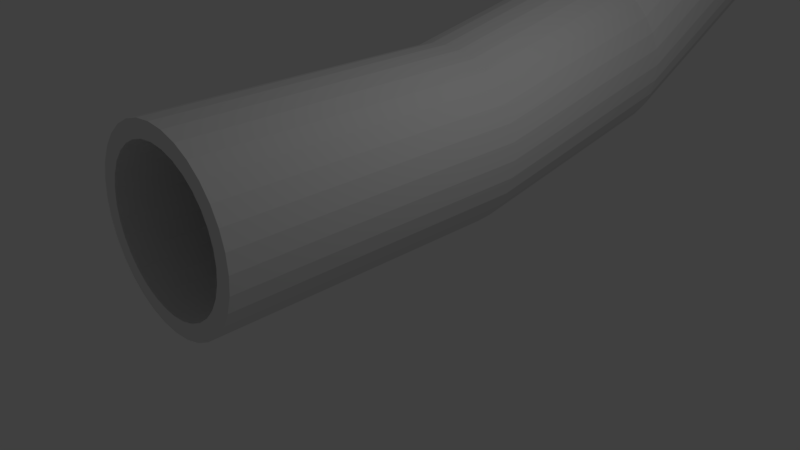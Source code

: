 # Source: RiseSewer.blend  (saved by Blender 2.78.0; exported with 4.5.12 LTS)
import bpy
from mathutils import Matrix  # noqa: F401  (used for matrix-valued properties, if any)

bpy.ops.wm.read_factory_settings(use_empty=True)
scene = bpy.context.scene
scene.name = 'Scene'

# ---- collections
col_collection_1 = bpy.data.collections.new('Collection 1'); scene.collection.children.link(col_collection_1)

# ---- world
world_world = bpy.data.worlds.new('World'); scene.world = world_world
world_world.color = (0.05088, 0.05088, 0.05088)
world_world.use_sun_shadow = False
world_world.sun_shadow_jitter_overblur = 0.0
world_world.cycles.sampling_method = 'MANUAL'

# ---- cameras
cam_camera = bpy.data.cameras.new('Camera')
cam_camera.clip_end = 100.0
cam_camera.lens = 35.0
cam_camera.sensor_width = 32.0
cam_camera.sensor_height = 18.0
cam_camera.ortho_scale = 7.314
cam_camera.dof.focus_distance = 0.0
cam_camera.dof.aperture_fstop = 128.0

# ---- lights
light_lamp = bpy.data.lights.new('Lamp', 'POINT')
light_lamp.transmission_factor = 0.0
light_lamp.cutoff_distance = 30.0
light_lamp.energy = 100.0
light_lamp.shadow_buffer_clip_start = 1.001
light_lamp.shadow_soft_size = 0.1
light_lamp.shadow_maximum_resolution = 0.006
light_lamp.use_absolute_resolution = True

# ---- meshes
me_circle = bpy.data.meshes.new('Circle')
me_circle.from_pydata([(-1.243, -2.782, 1.259), (-1.22, -2.782, 1.021), (-1.151, -2.782, 0.7933), (-1.038, -2.782, 0.5831), (-0.8873, -2.782, 0.3989), (-0.703, -2.782, 0.2477), (-0.4928, -2.782, 0.1353), (-0.2647, -2.782, 0.06612), (-0.02753, -2.782, 0.04275), (0.2097, -2.782, 0.06612), (0.4378, -2.782, 0.1353), (0.648, -2.782, 0.2477), (0.8322, -2.782, 0.3989), (0.9834, -2.782, 0.5831), (1.096, -2.782, 0.7933), (1.165, -2.782, 1.021), (1.188, -2.782, 1.259), (1.165, -2.782, 1.496), (1.096, -2.782, 1.724), (0.9834, -2.782, 1.934), (0.8322, -2.782, 2.118), (0.648, -2.782, 2.27), (0.4378, -2.782, 2.382), (0.2097, -2.782, 2.451), (-0.02753, -2.782, 2.474), (-0.2647, -2.782, 2.451), (-0.4928, -2.782, 2.382), (-0.703, -2.782, 2.27), (-0.8873, -2.782, 2.118), (-1.038, -2.782, 1.934), (-1.151, -2.782, 1.724), (-1.22, -2.782, 1.496), (-1.028, 1.346, 1.259), (-1.008, 1.346, 1.064), (-0.9514, 1.346, 0.8759), (-0.859, 1.346, 0.703), (-0.7346, 1.346, 0.5515), (-0.5831, 1.346, 0.4271), (-0.4102, 1.346, 0.3347), (-0.2226, 1.346, 0.2778), (-0.02753, 1.346, 0.2586), (0.1676, 1.346, 0.2778), (0.3551, 1.346, 0.3347), (0.528, 1.346, 0.4271), (0.6796, 1.346, 0.5515), (0.8039, 1.346, 0.703), (0.8963, 1.346, 0.8759), (0.9533, 1.346, 1.064), (0.9725, 1.346, 1.259), (0.9533, 1.346, 1.454), (0.8963, 1.346, 1.641), (0.8039, 1.346, 1.814), (0.6796, 1.346, 1.966), (0.528, 1.346, 2.09), (0.3551, 1.346, 2.182), (0.1676, 1.346, 2.239), (-0.02753, 1.346, 2.259), (-0.2226, 1.346, 2.239), (-0.4102, 1.346, 2.182), (-0.5831, 1.346, 2.09), (-0.7346, 1.346, 1.966), (-0.859, 1.346, 1.814), (-0.9514, 1.346, 1.641), (-1.008, 1.346, 1.454), (-1.008, -2.782, 1.064), (-1.028, -2.782, 1.259), (-0.9514, -2.782, 0.8759), (-0.859, -2.782, 0.703), (-0.7346, -2.782, 0.5515), (-0.5831, -2.782, 0.4271), (-0.4102, -2.782, 0.3347), (-0.2226, -2.782, 0.2778), (-0.02753, -2.782, 0.2586), (0.1676, -2.782, 0.2778), (0.3551, -2.782, 0.3347), (0.528, -2.782, 0.4271), (0.6796, -2.782, 0.5515), (0.8039, -2.782, 0.703), (0.8963, -2.782, 0.8759), (0.9533, -2.782, 1.064), (0.9725, -2.782, 1.259), (0.9533, -2.782, 1.454), (0.8963, -2.782, 1.641), (0.8039, -2.782, 1.814), (0.6796, -2.782, 1.966), (0.528, -2.782, 2.09), (0.3551, -2.782, 2.182), (0.1676, -2.782, 2.239), (-0.02753, -2.782, 2.259), (-0.2226, -2.782, 2.239), (-0.4102, -2.782, 2.182), (-0.5831, -2.782, 2.09), (-0.7346, -2.782, 1.966), (-0.859, -2.782, 1.814), (-0.9514, -2.782, 1.641), (-1.008, -2.782, 1.454), (-1.243, 1.353, 1.259), (-1.22, 1.353, 1.021), (-1.151, 1.353, 0.7933), (-1.038, 1.353, 0.5831), (-0.8873, 1.353, 0.3989), (-0.703, 1.353, 0.2477), (-0.4928, 1.353, 0.1353), (-0.2647, 1.353, 0.06612), (-0.02753, 1.353, 0.04275), (0.2097, 1.353, 0.06612), (0.4378, 1.353, 0.1353), (0.648, 1.353, 0.2477), (0.8322, 1.353, 0.3989), (0.9834, 1.353, 0.5831), (1.096, 1.353, 0.7933), (1.165, 1.353, 1.021), (1.188, 1.353, 1.259), (1.165, 1.353, 1.496), (1.096, 1.353, 1.724), (0.9834, 1.353, 1.934), (0.8322, 1.353, 2.118), (0.648, 1.353, 2.27), (0.4378, 1.353, 2.382), (0.2097, 1.353, 2.451), (-0.02753, 1.353, 2.474), (-0.2647, 1.353, 2.451), (-0.4928, 1.353, 2.382), (-0.703, 1.353, 2.27), (-0.8873, 1.353, 2.118), (-1.038, 1.353, 1.934), (-1.151, 1.353, 1.724), (-1.22, 1.353, 1.496), (-1.028, 4.414, 1.856), (-1.008, 4.448, 1.664), (-0.9514, 4.481, 1.479), (-0.859, 4.511, 1.309), (-0.7346, 4.537, 1.16), (-0.5831, 4.559, 1.037), (-0.4102, 4.575, 0.9465), (-0.2226, 4.584, 0.8904), (-0.02753, 4.588, 0.8715), (0.1676, 4.584, 0.8904), (0.3551, 4.575, 0.9465), (0.528, 4.559, 1.037), (0.6796, 4.537, 1.16), (0.8039, 4.511, 1.309), (0.8963, 4.481, 1.479), (0.9533, 4.448, 1.664), (0.9725, 4.414, 1.856), (0.9533, 4.38, 2.048), (0.8963, 4.348, 2.233), (0.8039, 4.318, 2.403), (0.6796, 4.291, 2.553), (0.528, 4.27, 2.675), (0.3551, 4.254, 2.766), (0.1676, 4.244, 2.822), (-0.02753, 4.24, 2.841), (-0.2226, 4.244, 2.822), (-0.4102, 4.254, 2.766), (-0.5831, 4.27, 2.675), (-0.7346, 4.291, 2.553), (-0.859, 4.318, 2.403), (-0.9514, 4.348, 2.233), (-1.008, 4.38, 2.048), (-1.243, 4.422, 1.858), (-1.22, 4.463, 1.624), (-1.151, 4.502, 1.399), (-1.038, 4.539, 1.192), (-0.8873, 4.571, 1.011), (-0.703, 4.597, 0.862), (-0.4928, 4.617, 0.7514), (-0.2647, 4.629, 0.6832), (-0.02753, 4.633, 0.6602), (0.2097, 4.629, 0.6832), (0.4378, 4.617, 0.7514), (0.648, 4.597, 0.862), (0.8322, 4.571, 1.011), (0.9834, 4.539, 1.192), (1.096, 4.502, 1.399), (1.165, 4.463, 1.624), (1.188, 4.422, 1.858), (1.165, 4.38, 2.091), (1.096, 4.341, 2.316), (0.9834, 4.304, 2.523), (0.8322, 4.272, 2.704), (0.648, 4.246, 2.853), (0.4378, 4.226, 2.964), (0.2097, 4.214, 3.032), (-0.02753, 4.21, 3.055), (-0.2647, 4.214, 3.032), (-0.4928, 4.226, 2.964), (-0.703, 4.246, 2.853), (-0.8873, 4.272, 2.704), (-1.038, 4.304, 2.523), (-1.151, 4.341, 2.316), (-1.22, 4.38, 2.091), (-1.028, 7.504, 3.468), (-1.008, 7.571, 3.285), (-0.9514, 7.635, 3.109), (-0.859, 7.694, 2.946), (-0.7346, 7.746, 2.804), (-0.5831, 7.788, 2.687), (-0.4102, 7.82, 2.6), (-0.2226, 7.84, 2.547), (-0.02753, 7.846, 2.529), (0.1676, 7.84, 2.547), (0.3551, 7.82, 2.6), (0.528, 7.788, 2.687), (0.6796, 7.746, 2.804), (0.8039, 7.694, 2.946), (0.8963, 7.635, 3.109), (0.9533, 7.571, 3.285), (0.9725, 7.504, 3.468), (0.9533, 7.437, 3.652), (0.8963, 7.373, 3.828), (0.8039, 7.314, 3.991), (0.6796, 7.262, 4.133), (0.528, 7.22, 4.25), (0.3551, 7.188, 4.337), (0.1676, 7.169, 4.39), (-0.02753, 7.162, 4.408), (-0.2226, 7.169, 4.39), (-0.4102, 7.188, 4.337), (-0.5831, 7.22, 4.25), (-0.7346, 7.262, 4.133), (-0.859, 7.314, 3.991), (-0.9514, 7.373, 3.828), (-1.008, 7.437, 3.652), (-1.243, 7.511, 3.471), (-1.22, 7.592, 3.248), (-1.151, 7.67, 3.034), (-1.038, 7.742, 2.836), (-0.8873, 7.805, 2.663), (-0.703, 7.857, 2.521), (-0.4928, 7.895, 2.415), (-0.2647, 7.919, 2.35), (-0.02753, 7.927, 2.328), (0.2097, 7.919, 2.35), (0.4378, 7.895, 2.415), (0.648, 7.857, 2.521), (0.8322, 7.805, 2.663), (0.9834, 7.742, 2.836), (1.096, 7.67, 3.034), (1.165, 7.592, 3.248), (1.188, 7.511, 3.471), (1.165, 7.43, 3.694), (1.096, 7.352, 3.908), (0.9834, 7.28, 4.106), (0.8322, 7.217, 4.279), (0.648, 7.165, 4.421), (0.4378, 7.127, 4.527), (0.2097, 7.103, 4.592), (-0.02753, 7.095, 4.614), (-0.2647, 7.103, 4.592), (-0.4928, 7.127, 4.527), (-0.703, 7.165, 4.421), (-0.8873, 7.217, 4.279), (-1.038, 7.28, 4.106), (-1.151, 7.352, 3.908), (-1.22, 7.43, 3.694), (-1.028, 10.85, 4.666), (-1.008, 10.88, 4.474), (-0.9514, 10.92, 4.29), (-0.859, 10.95, 4.119), (-0.7346, 10.97, 3.97), (-0.5831, 10.99, 3.848), (-0.4102, 11.01, 3.757), (-0.2226, 11.02, 3.701), (-0.02753, 11.02, 3.682), (0.1676, 11.02, 3.701), (0.3551, 11.01, 3.757), (0.528, 10.99, 3.848), (0.6796, 10.97, 3.97), (0.8039, 10.95, 4.119), (0.8963, 10.92, 4.29), (0.9533, 10.88, 4.474), (0.9725, 10.85, 4.666), (0.9533, 10.82, 4.859), (0.8963, 10.78, 5.043), (0.8039, 10.75, 5.214), (0.6796, 10.73, 5.363), (0.528, 10.71, 5.485), (0.3551, 10.69, 5.576), (0.1676, 10.68, 5.632), (-0.02753, 10.68, 5.651), (-0.2226, 10.68, 5.632), (-0.4102, 10.69, 5.576), (-0.5831, 10.71, 5.485), (-0.7346, 10.73, 5.363), (-0.859, 10.75, 5.214), (-0.9514, 10.78, 5.043), (-1.008, 10.82, 4.859), (-1.243, 10.86, 4.668), (-1.22, 10.9, 4.434), (-1.151, 10.94, 4.21), (-1.038, 10.97, 4.003), (-0.8873, 11.01, 3.821), (-0.703, 11.03, 3.672), (-0.4928, 11.05, 3.562), (-0.2647, 11.06, 3.493), (-0.02753, 11.07, 3.47), (0.2097, 11.06, 3.493), (0.4378, 11.05, 3.562), (0.648, 11.03, 3.672), (0.8322, 11.01, 3.821), (0.9834, 10.97, 4.003), (1.096, 10.94, 4.21), (1.165, 10.9, 4.434), (1.188, 10.86, 4.668), (1.165, 10.82, 4.901), (1.096, 10.78, 5.126), (0.9834, 10.74, 5.333), (0.8322, 10.71, 5.514), (0.648, 10.68, 5.663), (0.4378, 10.66, 5.774), (0.2097, 10.65, 5.842), (-0.02753, 10.65, 5.865), (-0.2647, 10.65, 5.842), (-0.4928, 10.66, 5.774), (-0.703, 10.68, 5.663), (-0.8873, 10.71, 5.514), (-1.038, 10.74, 5.333), (-1.151, 10.78, 5.126), (-1.22, 10.82, 4.901), (-1.028, 13.69, 4.988), (-1.008, 13.69, 4.792), (-0.9514, 13.69, 4.605), (-0.859, 13.69, 4.432), (-0.7346, 13.69, 4.28), (-0.5831, 13.69, 4.156), (-0.4102, 13.69, 4.064), (-0.2226, 13.69, 4.007), (-0.02753, 13.69, 3.988), (0.1676, 13.69, 4.007), (0.3551, 13.69, 4.064), (0.528, 13.69, 4.156), (0.6796, 13.69, 4.28), (0.8039, 13.69, 4.432), (0.8963, 13.69, 4.605), (0.9533, 13.69, 4.792), (0.9725, 13.69, 4.988), (0.9533, 13.69, 5.183), (0.8963, 13.69, 5.37), (0.8039, 13.69, 5.543), (0.6796, 13.69, 5.695), (0.528, 13.69, 5.819), (0.3551, 13.69, 5.911), (0.1676, 13.69, 5.968), (-0.02753, 13.69, 5.988), (-0.2226, 13.69, 5.968), (-0.4102, 13.69, 5.911), (-0.5831, 13.69, 5.819), (-0.7346, 13.69, 5.695), (-0.859, 13.69, 5.543), (-0.9514, 13.69, 5.37), (-1.008, 13.69, 5.183), (-1.243, 13.7, 4.988), (-1.22, 13.7, 4.75), (-1.151, 13.7, 4.522), (-1.038, 13.7, 4.312), (-0.8873, 13.7, 4.128), (-0.703, 13.7, 3.977), (-0.4928, 13.7, 3.864), (-0.2647, 13.7, 3.795), (-0.02753, 13.7, 3.772), (0.2097, 13.7, 3.795), (0.4378, 13.7, 3.864), (0.648, 13.7, 3.977), (0.8322, 13.7, 4.128), (0.9834, 13.7, 4.312), (1.096, 13.7, 4.522), (1.165, 13.7, 4.75), (1.188, 13.7, 4.988), (1.165, 13.7, 5.225), (1.096, 13.7, 5.453), (0.9834, 13.7, 5.663), (0.8322, 13.7, 5.847), (0.648, 13.7, 5.999), (0.4378, 13.7, 6.111), (0.2097, 13.7, 6.18), (-0.02753, 13.7, 6.203), (-0.2647, 13.7, 6.18), (-0.4928, 13.7, 6.111), (-0.703, 13.7, 5.999), (-0.8873, 13.7, 5.847), (-1.038, 13.7, 5.663), (-1.151, 13.7, 5.453), (-1.22, 13.7, 5.225), (-1.028, 18.18, 4.988), (-1.008, 18.18, 4.792), (-0.9514, 18.18, 4.605), (-0.859, 18.18, 4.432), (-0.7346, 18.18, 4.28), (-0.5831, 18.18, 4.156), (-0.4102, 18.18, 4.064), (-0.2226, 18.18, 4.007), (-0.02753, 18.18, 3.988), (0.1676, 18.18, 4.007), (0.3551, 18.18, 4.064), (0.528, 18.18, 4.156), (0.6796, 18.18, 4.28), (0.8039, 18.18, 4.432), (0.8963, 18.18, 4.605), (0.9533, 18.18, 4.792), (0.9725, 18.18, 4.988), (0.9533, 18.18, 5.183), (0.8963, 18.18, 5.37), (0.8039, 18.18, 5.543), (0.6796, 18.18, 5.695), (0.528, 18.18, 5.819), (0.3551, 18.18, 5.911), (0.1676, 18.18, 5.968), (-0.02753, 18.18, 5.988), (-0.2226, 18.18, 5.968), (-0.4102, 18.18, 5.911), (-0.5831, 18.18, 5.819), (-0.7346, 18.18, 5.695), (-0.859, 18.18, 5.543), (-0.9514, 18.18, 5.37), (-1.008, 18.18, 5.183), (-1.243, 18.19, 4.988), (-1.22, 18.19, 4.75), (-1.151, 18.19, 4.522), (-1.038, 18.19, 4.312), (-0.8873, 18.19, 4.128), (-0.703, 18.19, 3.977), (-0.4928, 18.19, 3.864), (-0.2647, 18.19, 3.795), (-0.02753, 18.19, 3.772), (0.2097, 18.19, 3.795), (0.4378, 18.19, 3.864), (0.648, 18.19, 3.977), (0.8322, 18.19, 4.128), (0.9834, 18.19, 4.312), (1.096, 18.19, 4.522), (1.165, 18.19, 4.75), (1.188, 18.19, 4.988), (1.165, 18.19, 5.225), (1.096, 18.19, 5.453), (0.9834, 18.19, 5.663), (0.8322, 18.19, 5.847), (0.648, 18.19, 5.999), (0.4378, 18.19, 6.111), (0.2097, 18.19, 6.18), (-0.02753, 18.19, 6.203), (-0.2647, 18.19, 6.18), (-0.4928, 18.19, 6.111), (-0.703, 18.19, 5.999), (-0.8873, 18.19, 5.847), (-1.038, 18.19, 5.663), (-1.151, 18.19, 5.453), (-1.22, 18.19, 5.225)], [], [(85, 53, 52, 84), (72, 40, 39, 71), (86, 54, 53, 85), (73, 41, 40, 72), (87, 55, 54, 86), (74, 42, 41, 73), (88, 56, 55, 87), (75, 43, 42, 74), (89, 57, 56, 88), (76, 44, 43, 75), (90, 58, 57, 89), (77, 45, 44, 76), (91, 59, 58, 90), (78, 46, 45, 77), (64, 33, 32, 65), (92, 60, 59, 91), (79, 47, 46, 78), (66, 34, 33, 64), (93, 61, 60, 92), (80, 48, 47, 79), (67, 35, 34, 66), (94, 62, 61, 93), (81, 49, 48, 80), (68, 36, 35, 67), (95, 63, 62, 94), (82, 50, 49, 81), (69, 37, 36, 68), (65, 32, 63, 95), (83, 51, 50, 82), (70, 38, 37, 69), (84, 52, 51, 83), (71, 39, 38, 70), (0, 96, 97, 1), (1, 64, 65, 0), (2, 66, 64, 1), (3, 67, 66, 2), (4, 68, 67, 3), (5, 69, 68, 4), (6, 70, 69, 5), (7, 71, 70, 6), (8, 72, 71, 7), (9, 73, 72, 8), (10, 74, 73, 9), (11, 75, 74, 10), (12, 76, 75, 11), (13, 77, 76, 12), (14, 78, 77, 13), (15, 79, 78, 14), (16, 80, 79, 15), (17, 81, 80, 16), (18, 82, 81, 17), (19, 83, 82, 18), (20, 84, 83, 19), (21, 85, 84, 20), (22, 86, 85, 21), (23, 87, 86, 22), (24, 88, 87, 23), (25, 89, 88, 24), (26, 90, 89, 25), (27, 91, 90, 26), (28, 92, 91, 27), (29, 93, 92, 28), (30, 94, 93, 29), (31, 95, 94, 30), (0, 65, 95, 31), (27, 123, 124, 28), (14, 110, 111, 15), (1, 97, 98, 2), (28, 124, 125, 29), (15, 111, 112, 16), (2, 98, 99, 3), (29, 125, 126, 30), (16, 112, 113, 17), (3, 99, 100, 4), (30, 126, 127, 31), (17, 113, 114, 18), (4, 100, 101, 5), (31, 127, 96, 0), (18, 114, 115, 19), (5, 101, 102, 6), (19, 115, 116, 20), (6, 102, 103, 7), (20, 116, 117, 21), (7, 103, 104, 8), (21, 117, 118, 22), (8, 104, 105, 9), (22, 118, 119, 23), (9, 105, 106, 10), (23, 119, 120, 24), (10, 106, 107, 11), (24, 120, 121, 25), (11, 107, 108, 12), (25, 121, 122, 26), (12, 108, 109, 13), (26, 122, 123, 27), (13, 109, 110, 14), (125, 189, 190, 126), (59, 155, 154, 58), (33, 129, 128, 32), (99, 163, 164, 100), (126, 190, 191, 127), (60, 156, 155, 59), (34, 130, 129, 33), (100, 164, 165, 101), (127, 191, 160, 96), (61, 157, 156, 60), (35, 131, 130, 34), (101, 165, 166, 102), (62, 158, 157, 61), (36, 132, 131, 35), (102, 166, 167, 103), (63, 159, 158, 62), (37, 133, 132, 36), (103, 167, 168, 104), (32, 128, 159, 63), (38, 134, 133, 37), (104, 168, 169, 105), (39, 135, 134, 38), (105, 169, 170, 106), (40, 136, 135, 39), (106, 170, 171, 107), (41, 137, 136, 40), (107, 171, 172, 108), (42, 138, 137, 41), (108, 172, 173, 109), (109, 173, 174, 110), (43, 139, 138, 42), (110, 174, 175, 111), (44, 140, 139, 43), (111, 175, 176, 112), (45, 141, 140, 44), (46, 142, 141, 45), (112, 176, 177, 113), (47, 143, 142, 46), (113, 177, 178, 114), (48, 144, 143, 47), (114, 178, 179, 115), (115, 179, 180, 116), (49, 145, 144, 48), (116, 180, 181, 117), (50, 146, 145, 49), (117, 181, 182, 118), (51, 147, 146, 50), (118, 182, 183, 119), (52, 148, 147, 51), (119, 183, 184, 120), (53, 149, 148, 52), (120, 184, 185, 121), (54, 150, 149, 53), (121, 185, 186, 122), (55, 151, 150, 54), (122, 186, 187, 123), (56, 152, 151, 55), (96, 160, 161, 97), (123, 187, 188, 124), (57, 153, 152, 56), (97, 161, 162, 98), (124, 188, 189, 125), (58, 154, 153, 57), (98, 162, 163, 99), (174, 238, 239, 175), (149, 213, 212, 148), (175, 239, 240, 176), (150, 214, 213, 149), (176, 240, 241, 177), (151, 215, 214, 150), (177, 241, 242, 178), (152, 216, 215, 151), (178, 242, 243, 179), (153, 217, 216, 152), (179, 243, 244, 180), (154, 218, 217, 153), (180, 244, 245, 181), (155, 219, 218, 154), (129, 193, 192, 128), (181, 245, 246, 182), (156, 220, 219, 155), (130, 194, 193, 129), (182, 246, 247, 183), (157, 221, 220, 156), (131, 195, 194, 130), (183, 247, 248, 184), (158, 222, 221, 157), (132, 196, 195, 131), (184, 248, 249, 185), (159, 223, 222, 158), (133, 197, 196, 132), (185, 249, 250, 186), (128, 192, 223, 159), (134, 198, 197, 133), (186, 250, 251, 187), (160, 224, 225, 161), (135, 199, 198, 134), (187, 251, 252, 188), (161, 225, 226, 162), (136, 200, 199, 135), (188, 252, 253, 189), (162, 226, 227, 163), (137, 201, 200, 136), (189, 253, 254, 190), (163, 227, 228, 164), (138, 202, 201, 137), (190, 254, 255, 191), (164, 228, 229, 165), (139, 203, 202, 138), (191, 255, 224, 160), (165, 229, 230, 166), (140, 204, 203, 139), (166, 230, 231, 167), (141, 205, 204, 140), (167, 231, 232, 168), (142, 206, 205, 141), (168, 232, 233, 169), (143, 207, 206, 142), (169, 233, 234, 170), (144, 208, 207, 143), (170, 234, 235, 171), (145, 209, 208, 144), (171, 235, 236, 172), (146, 210, 209, 145), (172, 236, 237, 173), (147, 211, 210, 146), (173, 237, 238, 174), (148, 212, 211, 147), (241, 305, 306, 242), (216, 280, 279, 215), (242, 306, 307, 243), (217, 281, 280, 216), (243, 307, 308, 244), (218, 282, 281, 217), (244, 308, 309, 245), (219, 283, 282, 218), (193, 257, 256, 192), (245, 309, 310, 246), (220, 284, 283, 219), (194, 258, 257, 193), (246, 310, 311, 247), (221, 285, 284, 220), (195, 259, 258, 194), (247, 311, 312, 248), (222, 286, 285, 221), (196, 260, 259, 195), (248, 312, 313, 249), (223, 287, 286, 222), (197, 261, 260, 196), (249, 313, 314, 250), (192, 256, 287, 223), (198, 262, 261, 197), (250, 314, 315, 251), (224, 288, 289, 225), (199, 263, 262, 198), (251, 315, 316, 252), (225, 289, 290, 226), (200, 264, 263, 199), (252, 316, 317, 253), (226, 290, 291, 227), (201, 265, 264, 200), (253, 317, 318, 254), (227, 291, 292, 228), (202, 266, 265, 201), (254, 318, 319, 255), (228, 292, 293, 229), (203, 267, 266, 202), (255, 319, 288, 224), (229, 293, 294, 230), (204, 268, 267, 203), (230, 294, 295, 231), (205, 269, 268, 204), (231, 295, 296, 232), (206, 270, 269, 205), (232, 296, 297, 233), (207, 271, 270, 206), (233, 297, 298, 234), (208, 272, 271, 207), (234, 298, 299, 235), (209, 273, 272, 208), (235, 299, 300, 236), (210, 274, 273, 209), (236, 300, 301, 237), (211, 275, 274, 210), (237, 301, 302, 238), (212, 276, 275, 211), (238, 302, 303, 239), (213, 277, 276, 212), (239, 303, 304, 240), (214, 278, 277, 213), (240, 304, 305, 241), (215, 279, 278, 214), (308, 372, 373, 309), (283, 347, 346, 282), (257, 321, 320, 256), (309, 373, 374, 310), (284, 348, 347, 283), (258, 322, 321, 257), (310, 374, 375, 311), (285, 349, 348, 284), (259, 323, 322, 258), (311, 375, 376, 312), (286, 350, 349, 285), (260, 324, 323, 259), (312, 376, 377, 313), (287, 351, 350, 286), (261, 325, 324, 260), (313, 377, 378, 314), (256, 320, 351, 287), (262, 326, 325, 261), (314, 378, 379, 315), (288, 352, 353, 289), (263, 327, 326, 262), (315, 379, 380, 316), (289, 353, 354, 290), (264, 328, 327, 263), (316, 380, 381, 317), (290, 354, 355, 291), (265, 329, 328, 264), (317, 381, 382, 318), (291, 355, 356, 292), (266, 330, 329, 265), (318, 382, 383, 319), (292, 356, 357, 293), (267, 331, 330, 266), (319, 383, 352, 288), (293, 357, 358, 294), (268, 332, 331, 267), (294, 358, 359, 295), (269, 333, 332, 268), (295, 359, 360, 296), (270, 334, 333, 269), (296, 360, 361, 297), (271, 335, 334, 270), (297, 361, 362, 298), (272, 336, 335, 271), (298, 362, 363, 299), (273, 337, 336, 272), (299, 363, 364, 300), (274, 338, 337, 273), (300, 364, 365, 301), (275, 339, 338, 274), (301, 365, 366, 302), (276, 340, 339, 275), (302, 366, 367, 303), (277, 341, 340, 276), (303, 367, 368, 304), (278, 342, 341, 277), (304, 368, 369, 305), (279, 343, 342, 278), (305, 369, 370, 306), (280, 344, 343, 279), (306, 370, 371, 307), (281, 345, 344, 280), (307, 371, 372, 308), (282, 346, 345, 281), (377, 441, 442, 378), (320, 384, 415, 351), (326, 390, 389, 325), (378, 442, 443, 379), (352, 416, 417, 353), (327, 391, 390, 326), (379, 443, 444, 380), (353, 417, 418, 354), (328, 392, 391, 327), (380, 444, 445, 381), (354, 418, 419, 355), (329, 393, 392, 328), (381, 445, 446, 382), (355, 419, 420, 356), (330, 394, 393, 329), (382, 446, 447, 383), (356, 420, 421, 357), (331, 395, 394, 330), (383, 447, 416, 352), (357, 421, 422, 358), (332, 396, 395, 331), (358, 422, 423, 359), (333, 397, 396, 332), (359, 423, 424, 360), (334, 398, 397, 333), (360, 424, 425, 361), (335, 399, 398, 334), (361, 425, 426, 362), (336, 400, 399, 335), (362, 426, 427, 363), (337, 401, 400, 336), (363, 427, 428, 364), (338, 402, 401, 337), (364, 428, 429, 365), (339, 403, 402, 338), (365, 429, 430, 366), (340, 404, 403, 339), (366, 430, 431, 367), (341, 405, 404, 340), (367, 431, 432, 368), (342, 406, 405, 341), (368, 432, 433, 369), (343, 407, 406, 342), (369, 433, 434, 370), (344, 408, 407, 343), (370, 434, 435, 371), (345, 409, 408, 344), (371, 435, 436, 372), (346, 410, 409, 345), (372, 436, 437, 373), (347, 411, 410, 346), (321, 385, 384, 320), (373, 437, 438, 374), (348, 412, 411, 347), (322, 386, 385, 321), (374, 438, 439, 375), (349, 413, 412, 348), (323, 387, 386, 322), (375, 439, 440, 376), (350, 414, 413, 349), (324, 388, 387, 323), (376, 440, 441, 377), (351, 415, 414, 350), (325, 389, 388, 324)])
me_circle.use_remesh_preserve_volume = False
me_circle.use_remesh_preserve_attributes = False
me_circle.use_mirror_vertex_groups = False
me_circle.update()

# ---- objects
ob_circle = bpy.data.objects.new('Circle', me_circle)
ob_lamp = bpy.data.objects.new('Lamp', light_lamp)
ob_camera = bpy.data.objects.new('Camera', cam_camera)

# ---- transforms, parenting, visibility, modifiers, constraints
ob_circle.location = (0.0, 0.0, 0.0)
ob_circle.lineart.crease_threshold = 0.0
ob_lamp.location = (4.076, 1.005, 5.904)
ob_lamp.rotation_euler = (0.6503, 0.05522, 1.866)
ob_lamp.lock_rotations_4d = False
ob_lamp.empty_display_type = 'ARROWS'
ob_lamp.color = (0.0, 0.0, 0.0, 0.0)
ob_lamp.lineart.crease_threshold = 0.0
ob_camera.location = (7.481, -6.508, 5.344)
ob_camera.rotation_euler = (1.109, 0.0, 0.8149)
ob_camera.lock_rotations_4d = False
ob_camera.empty_display_type = 'ARROWS'
ob_camera.color = (0.0, 0.0, 0.0, 0.0)
ob_camera.display_type = 'WIRE'
ob_camera.lineart.crease_threshold = 0.0

# ---- collection membership
col_collection_1.objects.link(ob_circle)
col_collection_1.objects.link(ob_lamp)
col_collection_1.objects.link(ob_camera)

# ---- scene / render settings (as saved in the file)
scene.camera = ob_camera
scene.frame_start = 1; scene.frame_end = 250; scene.frame_set(1)
scene.render.engine = 'BLENDER_EEVEE_NEXT'
scene.render.resolution_percentage = 50
scene.render.dither_intensity = 0.0
scene.cycles.use_denoising = False
scene.cycles.samples = 128
scene.cycles.sampling_pattern = 'TABULATED_SOBOL'
scene.cycles.light_sampling_threshold = 0.0
scene.cycles.use_adaptive_sampling = False
scene.cycles.use_light_tree = False
scene.cycles.blur_glossy = 0.0
scene.cycles.sample_clamp_indirect = 0.0
scene.view_settings.view_transform = 'Standard'
bpy.context.view_layer.update()

